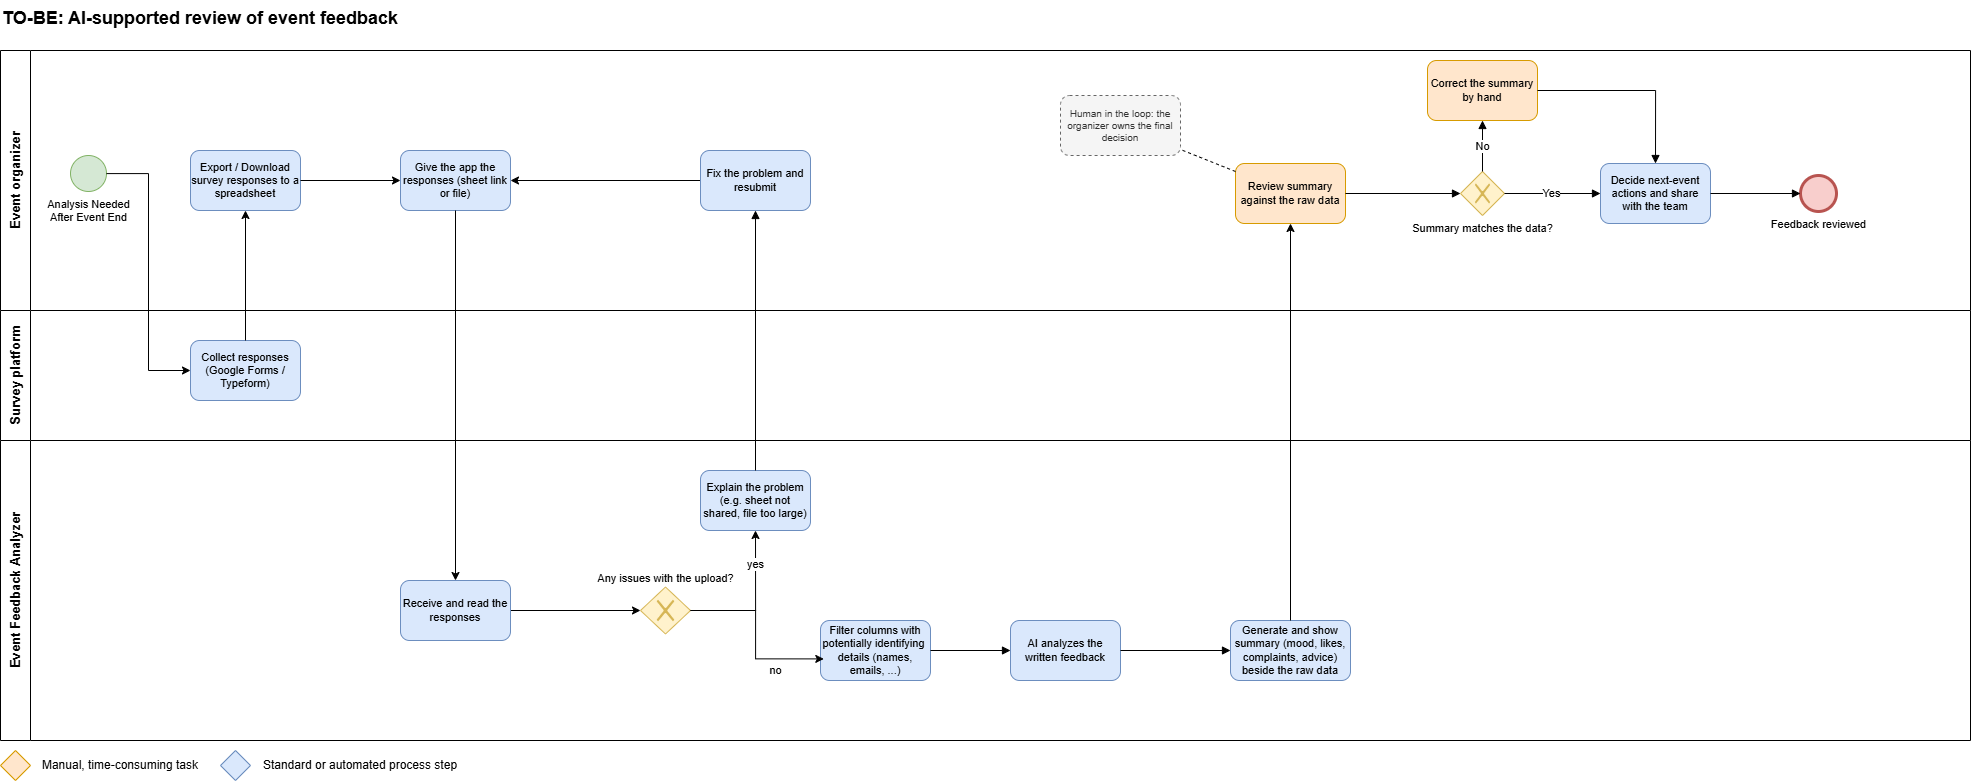

The diagram above was exported from draw.io. Its source (the exported page's mxGraphModel, read from the mxfile embedded in the PNG):
<mxGraphModel dx="1342" dy="1238" grid="1" gridSize="10" guides="1" tooltips="1" connect="1" arrows="1" fold="1" page="0" pageScale="1" pageWidth="827" pageHeight="583" math="0" shadow="0">
  <root>
    <mxCell id="0" />
    <mxCell id="1" parent="0" />
    <mxCell id="title" value="TO-BE: AI-supported review of event feedback" style="text;html=1;fontSize=18;fontStyle=1;align=left;verticalAlign=middle;" parent="1" vertex="1">
      <mxGeometry x="40" y="10" width="1100" height="36" as="geometry" />
    </mxCell>
    <mxCell id="l_org" value="Event organizer" style="swimlane;html=1;horizontal=0;startSize=30;whiteSpace=wrap;fontSize=13;swimlaneFillColor=#ffffff;" parent="1" vertex="1">
      <mxGeometry x="40" y="60" width="1970" height="260" as="geometry" />
    </mxCell>
    <mxCell id="OVGGJ_yDZq1ZlkKosDlw-1" value="Export / Download survey responses to a spreadsheet" style="shape=ext;rounded=1;html=1;whiteSpace=wrap;fontSize=11;fillColor=#dae8fc;strokeColor=#6c8ebf;" parent="l_org" vertex="1">
      <mxGeometry x="190" y="100" width="110" height="60" as="geometry" />
    </mxCell>
    <mxCell id="t3" value="Give the app the responses (sheet link or file)" style="shape=ext;rounded=1;html=1;whiteSpace=wrap;fontSize=11;fillColor=#dae8fc;strokeColor=#6c8ebf;" parent="l_org" vertex="1">
      <mxGeometry x="400" y="100" width="110" height="60" as="geometry" />
    </mxCell>
    <mxCell id="OVGGJ_yDZq1ZlkKosDlw-3" style="edgeStyle=orthogonalEdgeStyle;rounded=0;orthogonalLoop=1;jettySize=auto;html=1;" parent="l_org" source="OVGGJ_yDZq1ZlkKosDlw-1" target="t3" edge="1">
      <mxGeometry relative="1" as="geometry" />
    </mxCell>
    <mxCell id="t11" value="Decide next-event actions and share with the team" style="shape=ext;rounded=1;html=1;whiteSpace=wrap;fontSize=11;fillColor=#dae8fc;strokeColor=#6c8ebf;" parent="l_org" vertex="1">
      <mxGeometry x="1600" y="113" width="110" height="60" as="geometry" />
    </mxCell>
    <mxCell id="s" value="Analysis Needed&lt;br&gt;After Event End" style="shape=mxgraph.bpmn.shape;html=1;verticalLabelPosition=bottom;labelBackgroundColor=#ffffff;verticalAlign=top;align=center;perimeter=ellipsePerimeter;outlineConnect=0;outline=standard;symbol=general;fontSize=11;fillColor=#d5e8d4;strokeColor=#82b366;" parent="l_org" vertex="1">
      <mxGeometry x="70" y="105" width="36" height="36" as="geometry" />
    </mxCell>
    <mxCell id="jRXuri0PwJsWIJnthhkJ-1" style="edgeStyle=orthogonalEdgeStyle;rounded=0;orthogonalLoop=1;jettySize=auto;html=1;" parent="l_org" source="t5" target="t3" edge="1">
      <mxGeometry relative="1" as="geometry" />
    </mxCell>
    <mxCell id="t5" value="Fix the problem and resubmit" style="shape=ext;rounded=1;html=1;whiteSpace=wrap;fontSize=11;fillColor=#dae8fc;strokeColor=#6c8ebf;" parent="l_org" vertex="1">
      <mxGeometry x="700" y="100" width="110" height="60" as="geometry" />
    </mxCell>
    <mxCell id="t9" value="Review summary against the raw data" style="shape=ext;rounded=1;html=1;whiteSpace=wrap;fontSize=11;fillColor=#ffe6cc;strokeColor=#d79b00;" parent="l_org" vertex="1">
      <mxGeometry x="1235" y="113" width="110" height="60" as="geometry" />
    </mxCell>
    <mxCell id="n5" value="Human in the loop: the organizer owns the final decision" style="rounded=1;html=1;whiteSpace=wrap;fontSize=10;dashed=1;fillColor=#f5f5f5;strokeColor=#666666;fontColor=#333333;" parent="l_org" vertex="1">
      <mxGeometry x="1060" y="45" width="120" height="60" as="geometry" />
    </mxCell>
    <mxCell id="e24" value="" style="endArrow=none;dashed=1;html=1;" parent="l_org" source="t9" target="n5" edge="1">
      <mxGeometry relative="1" as="geometry" />
    </mxCell>
    <mxCell id="g3" value="Summary matches the data?" style="shape=mxgraph.bpmn.shape;html=1;labelBackgroundColor=#ffffff;align=center;perimeter=rhombusPerimeter;background=gateway;outline=none;symbol=exclusiveGw;fontSize=11;verticalLabelPosition=bottom;verticalAlign=top;fillColor=#fff2cc;strokeColor=#d6b656;" parent="l_org" vertex="1">
      <mxGeometry x="1460" y="121" width="44" height="44" as="geometry" />
    </mxCell>
    <mxCell id="e15" value="" style="edgeStyle=orthogonalEdgeStyle;rounded=0;orthogonalLoop=1;jettySize=auto;html=1;endArrow=block;endFill=1;fontSize=11;labelBackgroundColor=#ffffff;" parent="l_org" source="t9" target="g3" edge="1">
      <mxGeometry relative="1" as="geometry" />
    </mxCell>
    <mxCell id="e16" value="Yes" style="edgeStyle=orthogonalEdgeStyle;rounded=0;orthogonalLoop=1;jettySize=auto;html=1;endArrow=block;endFill=1;fontSize=11;labelBackgroundColor=#ffffff;" parent="l_org" source="g3" target="t11" edge="1">
      <mxGeometry relative="1" as="geometry" />
    </mxCell>
    <mxCell id="t10" value="Correct the summary by hand" style="shape=ext;rounded=1;html=1;whiteSpace=wrap;fontSize=11;fillColor=#ffe6cc;strokeColor=#d79b00;" parent="l_org" vertex="1">
      <mxGeometry x="1427" y="10" width="110" height="60" as="geometry" />
    </mxCell>
    <mxCell id="e17" value="No" style="edgeStyle=orthogonalEdgeStyle;rounded=0;orthogonalLoop=1;jettySize=auto;html=1;endArrow=block;endFill=1;fontSize=11;labelBackgroundColor=#ffffff;exitX=0.5;exitY=0;exitDx=0;exitDy=0;entryX=0.5;entryY=1;entryDx=0;entryDy=0;" parent="l_org" source="g3" target="t10" edge="1">
      <mxGeometry relative="1" as="geometry" />
    </mxCell>
    <mxCell id="e18" value="" style="edgeStyle=orthogonalEdgeStyle;rounded=0;orthogonalLoop=1;jettySize=auto;html=1;endArrow=block;endFill=1;fontSize=11;labelBackgroundColor=#ffffff;exitX=1;exitY=0.5;exitDx=0;exitDy=0;entryX=0.5;entryY=0;entryDx=0;entryDy=0;" parent="l_org" source="t10" target="t11" edge="1">
      <mxGeometry relative="1" as="geometry" />
    </mxCell>
    <mxCell id="e" value="Feedback reviewed" style="shape=mxgraph.bpmn.shape;html=1;verticalLabelPosition=bottom;labelBackgroundColor=#ffffff;verticalAlign=top;align=center;perimeter=ellipsePerimeter;outlineConnect=0;outline=end;symbol=general;fontSize=11;fillColor=#f8cecc;strokeColor=#b85450;" parent="l_org" vertex="1">
      <mxGeometry x="1800" y="125" width="36" height="36" as="geometry" />
    </mxCell>
    <mxCell id="e19" value="" style="edgeStyle=orthogonalEdgeStyle;rounded=0;orthogonalLoop=1;jettySize=auto;html=1;endArrow=block;endFill=1;fontSize=11;labelBackgroundColor=#ffffff;" parent="l_org" source="t11" target="e" edge="1">
      <mxGeometry relative="1" as="geometry" />
    </mxCell>
    <mxCell id="l_sv" value="Survey platform" style="swimlane;html=1;horizontal=0;startSize=30;whiteSpace=wrap;fontSize=13;swimlaneFillColor=#ffffff;" parent="1" vertex="1">
      <mxGeometry x="40" y="320" width="1970" height="130" as="geometry" />
    </mxCell>
    <mxCell id="t2" value="Collect responses (Google Forms / Typeform)" style="shape=ext;rounded=1;html=1;whiteSpace=wrap;fontSize=11;fillColor=#dae8fc;strokeColor=#6c8ebf;" parent="l_sv" vertex="1">
      <mxGeometry x="190" y="30" width="110" height="60" as="geometry" />
    </mxCell>
    <mxCell id="l_app" value="Event Feedback Analyzer" style="swimlane;html=1;horizontal=0;startSize=30;whiteSpace=wrap;fontSize=13;swimlaneFillColor=#ffffff;" parent="1" vertex="1">
      <mxGeometry x="40" y="450" width="1970" height="300" as="geometry" />
    </mxCell>
    <mxCell id="W2mU2LtiGiJql2YtVBFg-2" value="" style="edgeStyle=orthogonalEdgeStyle;rounded=0;orthogonalLoop=1;jettySize=auto;html=1;" parent="l_app" source="t4" target="W2mU2LtiGiJql2YtVBFg-1" edge="1">
      <mxGeometry relative="1" as="geometry" />
    </mxCell>
    <mxCell id="t4" value="Receive and read the responses" style="shape=ext;rounded=1;html=1;whiteSpace=wrap;fontSize=11;fillColor=#dae8fc;strokeColor=#6c8ebf;" parent="l_app" vertex="1">
      <mxGeometry x="400" y="140" width="110" height="60" as="geometry" />
    </mxCell>
    <mxCell id="W2mU2LtiGiJql2YtVBFg-1" value="Any issues with the upload?" style="shape=mxgraph.bpmn.shape;html=1;labelBackgroundColor=#ffffff;align=center;perimeter=rhombusPerimeter;background=gateway;outline=none;symbol=exclusiveGw;fontSize=11;verticalLabelPosition=top;verticalAlign=bottom;fillColor=#fff2cc;strokeColor=#d6b656;" parent="l_app" vertex="1">
      <mxGeometry x="640" y="146.5" width="50" height="47" as="geometry" />
    </mxCell>
    <mxCell id="t8" value="Generate and show summary (mood, likes, complaints, advice) beside the raw data" style="shape=ext;rounded=1;html=1;whiteSpace=wrap;fontSize=11;fillColor=#dae8fc;strokeColor=#6c8ebf;" parent="l_app" vertex="1">
      <mxGeometry x="1230" y="180" width="120" height="60" as="geometry" />
    </mxCell>
    <mxCell id="t7" value="AI analyzes the written feedback" style="shape=ext;rounded=1;html=1;whiteSpace=wrap;fontSize=11;fillColor=#dae8fc;strokeColor=#6c8ebf;" parent="l_app" vertex="1">
      <mxGeometry x="1010" y="180" width="110" height="60" as="geometry" />
    </mxCell>
    <mxCell id="e13" value="" style="edgeStyle=orthogonalEdgeStyle;rounded=0;orthogonalLoop=1;jettySize=auto;html=1;endArrow=block;endFill=1;fontSize=11;labelBackgroundColor=#ffffff;" parent="l_app" source="t7" target="t8" edge="1">
      <mxGeometry relative="1" as="geometry" />
    </mxCell>
    <mxCell id="x1" value="Explain the problem (e.g. sheet not shared, file too large)" style="shape=ext;rounded=1;html=1;whiteSpace=wrap;fontSize=11;fillColor=#dae8fc;strokeColor=#6c8ebf;" parent="l_app" vertex="1">
      <mxGeometry x="700" y="30" width="110" height="60" as="geometry" />
    </mxCell>
    <mxCell id="W2mU2LtiGiJql2YtVBFg-3" value="yes" style="edgeStyle=orthogonalEdgeStyle;rounded=0;orthogonalLoop=1;jettySize=auto;html=1;entryX=0.5;entryY=1;entryDx=0;entryDy=0;" parent="l_app" source="W2mU2LtiGiJql2YtVBFg-1" target="x1" edge="1">
      <mxGeometry x="0.5376" relative="1" as="geometry">
        <mxPoint as="offset" />
      </mxGeometry>
    </mxCell>
    <mxCell id="t6" value="Filter columns with potentially identifying&amp;nbsp; details (names, emails, ...)" style="shape=ext;rounded=1;html=1;whiteSpace=wrap;fontSize=11;fillColor=#dae8fc;strokeColor=#6c8ebf;" parent="l_app" vertex="1">
      <mxGeometry x="820" y="180" width="110" height="60" as="geometry" />
    </mxCell>
    <mxCell id="e12" value="" style="edgeStyle=orthogonalEdgeStyle;rounded=0;orthogonalLoop=1;jettySize=auto;html=1;endArrow=block;endFill=1;fontSize=11;labelBackgroundColor=#ffffff;" parent="l_app" source="t6" target="t7" edge="1">
      <mxGeometry relative="1" as="geometry" />
    </mxCell>
    <mxCell id="W2mU2LtiGiJql2YtVBFg-4" value="no" style="edgeStyle=orthogonalEdgeStyle;rounded=0;orthogonalLoop=1;jettySize=auto;html=1;entryX=0.03;entryY=0.64;entryDx=0;entryDy=0;entryPerimeter=0;" parent="l_app" source="W2mU2LtiGiJql2YtVBFg-1" target="t6" edge="1">
      <mxGeometry x="0.4513" y="-12" relative="1" as="geometry">
        <mxPoint x="1" as="offset" />
      </mxGeometry>
    </mxCell>
    <mxCell id="XHo0A1zcu2ze4K4xdgrV-1" style="edgeStyle=orthogonalEdgeStyle;rounded=0;orthogonalLoop=1;jettySize=auto;html=1;entryX=0;entryY=0.5;entryDx=0;entryDy=0;" parent="1" source="s" target="t2" edge="1">
      <mxGeometry relative="1" as="geometry" />
    </mxCell>
    <mxCell id="e9" value="" style="edgeStyle=orthogonalEdgeStyle;rounded=0;orthogonalLoop=1;jettySize=auto;html=1;endArrow=block;endFill=1;fontSize=11;labelBackgroundColor=#ffffff;exitX=0.5;exitY=0;exitDx=0;exitDy=0;entryX=0.5;entryY=1;entryDx=0;entryDy=0;" parent="1" source="x1" target="t5" edge="1">
      <mxGeometry relative="1" as="geometry" />
    </mxCell>
    <mxCell id="OVGGJ_yDZq1ZlkKosDlw-2" style="edgeStyle=orthogonalEdgeStyle;rounded=0;orthogonalLoop=1;jettySize=auto;html=1;entryX=0.5;entryY=1;entryDx=0;entryDy=0;" parent="1" source="t2" target="OVGGJ_yDZq1ZlkKosDlw-1" edge="1">
      <mxGeometry relative="1" as="geometry" />
    </mxCell>
    <mxCell id="VsnpYToDZyc_upKan7WI-1" style="edgeStyle=orthogonalEdgeStyle;rounded=0;orthogonalLoop=1;jettySize=auto;html=1;" parent="1" source="t3" target="t4" edge="1">
      <mxGeometry relative="1" as="geometry" />
    </mxCell>
    <mxCell id="VsnpYToDZyc_upKan7WI-4" style="edgeStyle=orthogonalEdgeStyle;rounded=0;orthogonalLoop=1;jettySize=auto;html=1;entryX=0.5;entryY=1;entryDx=0;entryDy=0;" parent="1" source="t8" target="t9" edge="1">
      <mxGeometry relative="1" as="geometry" />
    </mxCell>
    <mxCell id="P8fiNGSYtMYewmGJEmy9-1" value="" style="group" parent="1" vertex="1" connectable="0">
      <mxGeometry x="40" y="760" width="210" height="30" as="geometry" />
    </mxCell>
    <mxCell id="P8fiNGSYtMYewmGJEmy9-2" value="" style="rhombus;whiteSpace=wrap;html=1;fillColor=#ffe6cc;strokeColor=#d79b00;" parent="P8fiNGSYtMYewmGJEmy9-1" vertex="1">
      <mxGeometry width="30" height="30" as="geometry" />
    </mxCell>
    <mxCell id="P8fiNGSYtMYewmGJEmy9-3" value="Manual, time-consuming task" style="text;html=1;whiteSpace=wrap;strokeColor=none;fillColor=none;align=center;verticalAlign=middle;rounded=0;" parent="P8fiNGSYtMYewmGJEmy9-1" vertex="1">
      <mxGeometry x="30" width="180" height="30" as="geometry" />
    </mxCell>
    <mxCell id="P8fiNGSYtMYewmGJEmy9-4" value="" style="group" parent="1" vertex="1" connectable="0">
      <mxGeometry x="260" y="760" width="230" height="30" as="geometry" />
    </mxCell>
    <mxCell id="P8fiNGSYtMYewmGJEmy9-5" value="" style="rhombus;whiteSpace=wrap;html=1;fillColor=#dae8fc;strokeColor=#6c8ebf;" parent="P8fiNGSYtMYewmGJEmy9-4" vertex="1">
      <mxGeometry width="30" height="30" as="geometry" />
    </mxCell>
    <mxCell id="P8fiNGSYtMYewmGJEmy9-6" value="Standard or automated process step" style="text;html=1;whiteSpace=wrap;strokeColor=none;fillColor=none;align=center;verticalAlign=middle;rounded=0;" parent="P8fiNGSYtMYewmGJEmy9-4" vertex="1">
      <mxGeometry x="40" width="200" height="30" as="geometry" />
    </mxCell>
  </root>
</mxGraphModel>